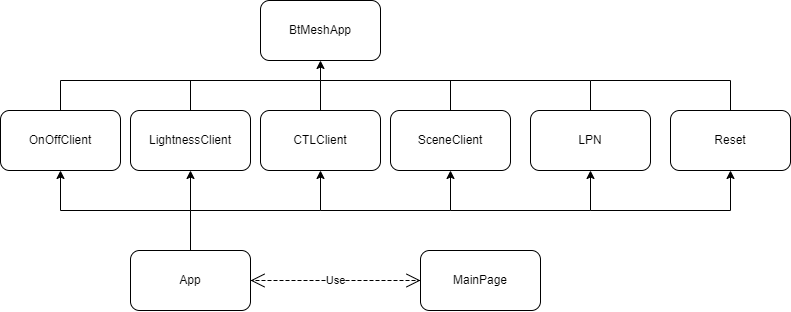

The diagram above was exported from draw.io. Its source (the exported page's mxGraphModel, read from the mxfile embedded in the PNG):
<mxGraphModel dx="1564" dy="614" grid="1" gridSize="10" guides="1" tooltips="1" connect="1" arrows="1" fold="1" page="1" pageScale="1" pageWidth="583" pageHeight="827" math="0" shadow="0">
  <root>
    <mxCell id="0" />
    <mxCell id="1" parent="0" />
    <mxCell id="qmXRRnN3G_4o1eayi4-L-1" value="BtMeshApp" style="rounded=1;whiteSpace=wrap;html=1;" vertex="1" parent="1">
      <mxGeometry x="-20" y="30" width="120" height="60" as="geometry" />
    </mxCell>
    <mxCell id="qmXRRnN3G_4o1eayi4-L-2" value="LPN" style="rounded=1;whiteSpace=wrap;html=1;" vertex="1" parent="1">
      <mxGeometry x="250" y="140" width="120" height="60" as="geometry" />
    </mxCell>
    <mxCell id="qmXRRnN3G_4o1eayi4-L-3" value="LightnessClient" style="rounded=1;whiteSpace=wrap;html=1;" vertex="1" parent="1">
      <mxGeometry x="-150" y="140" width="120" height="60" as="geometry" />
    </mxCell>
    <mxCell id="qmXRRnN3G_4o1eayi4-L-4" value="OnOffClient" style="rounded=1;whiteSpace=wrap;html=1;" vertex="1" parent="1">
      <mxGeometry x="-280" y="140" width="120" height="60" as="geometry" />
    </mxCell>
    <mxCell id="qmXRRnN3G_4o1eayi4-L-6" value="MainPage" style="rounded=1;whiteSpace=wrap;html=1;" vertex="1" parent="1">
      <mxGeometry x="140" y="280" width="120" height="60" as="geometry" />
    </mxCell>
    <mxCell id="qmXRRnN3G_4o1eayi4-L-7" value="SceneClient" style="rounded=1;whiteSpace=wrap;html=1;" vertex="1" parent="1">
      <mxGeometry x="110" y="140" width="120" height="60" as="geometry" />
    </mxCell>
    <mxCell id="qmXRRnN3G_4o1eayi4-L-8" value="CTLClient" style="rounded=1;whiteSpace=wrap;html=1;" vertex="1" parent="1">
      <mxGeometry x="-20" y="140" width="120" height="60" as="geometry" />
    </mxCell>
    <mxCell id="qmXRRnN3G_4o1eayi4-L-9" value="App" style="rounded=1;whiteSpace=wrap;html=1;" vertex="1" parent="1">
      <mxGeometry x="-150" y="280" width="120" height="60" as="geometry" />
    </mxCell>
    <mxCell id="qmXRRnN3G_4o1eayi4-L-10" value="" style="endArrow=classic;html=1;rounded=0;entryX=0.5;entryY=1;entryDx=0;entryDy=0;" edge="1" parent="1" target="qmXRRnN3G_4o1eayi4-L-1">
      <mxGeometry width="50" height="50" relative="1" as="geometry">
        <mxPoint x="-220" y="140" as="sourcePoint" />
        <mxPoint x="-170" y="100" as="targetPoint" />
        <Array as="points">
          <mxPoint x="-220" y="110" />
          <mxPoint x="40" y="110" />
        </Array>
      </mxGeometry>
    </mxCell>
    <mxCell id="qmXRRnN3G_4o1eayi4-L-11" value="" style="endArrow=none;html=1;rounded=0;entryX=0.5;entryY=0;entryDx=0;entryDy=0;" edge="1" parent="1" target="qmXRRnN3G_4o1eayi4-L-2">
      <mxGeometry width="50" height="50" relative="1" as="geometry">
        <mxPoint x="40" y="110" as="sourcePoint" />
        <mxPoint x="320" y="110" as="targetPoint" />
        <Array as="points">
          <mxPoint x="310" y="110" />
        </Array>
      </mxGeometry>
    </mxCell>
    <mxCell id="qmXRRnN3G_4o1eayi4-L-12" value="" style="endArrow=none;html=1;rounded=0;" edge="1" parent="1">
      <mxGeometry width="50" height="50" relative="1" as="geometry">
        <mxPoint x="-90" y="140" as="sourcePoint" />
        <mxPoint x="-90" y="110" as="targetPoint" />
      </mxGeometry>
    </mxCell>
    <mxCell id="qmXRRnN3G_4o1eayi4-L-13" value="" style="endArrow=none;html=1;rounded=0;" edge="1" parent="1">
      <mxGeometry width="50" height="50" relative="1" as="geometry">
        <mxPoint x="40" y="140" as="sourcePoint" />
        <mxPoint x="40" y="110" as="targetPoint" />
      </mxGeometry>
    </mxCell>
    <mxCell id="qmXRRnN3G_4o1eayi4-L-14" value="" style="endArrow=none;html=1;rounded=0;exitX=0.5;exitY=0;exitDx=0;exitDy=0;" edge="1" parent="1" source="qmXRRnN3G_4o1eayi4-L-7">
      <mxGeometry width="50" height="50" relative="1" as="geometry">
        <mxPoint x="160" y="140" as="sourcePoint" />
        <mxPoint x="170" y="110" as="targetPoint" />
      </mxGeometry>
    </mxCell>
    <mxCell id="qmXRRnN3G_4o1eayi4-L-15" value="Use" style="endArrow=open;endSize=12;dashed=1;html=1;rounded=0;entryX=0;entryY=0.5;entryDx=0;entryDy=0;" edge="1" parent="1" target="qmXRRnN3G_4o1eayi4-L-6">
      <mxGeometry width="160" relative="1" as="geometry">
        <mxPoint x="-30" y="310" as="sourcePoint" />
        <mxPoint x="120" y="300" as="targetPoint" />
      </mxGeometry>
    </mxCell>
    <mxCell id="qmXRRnN3G_4o1eayi4-L-16" value="Use" style="endArrow=open;endSize=12;dashed=1;html=1;rounded=0;exitX=0;exitY=0.5;exitDx=0;exitDy=0;entryX=1;entryY=0.5;entryDx=0;entryDy=0;" edge="1" parent="1" source="qmXRRnN3G_4o1eayi4-L-6" target="qmXRRnN3G_4o1eayi4-L-9">
      <mxGeometry width="160" relative="1" as="geometry">
        <mxPoint x="150" y="360" as="sourcePoint" />
        <mxPoint y="300" as="targetPoint" />
      </mxGeometry>
    </mxCell>
    <mxCell id="qmXRRnN3G_4o1eayi4-L-17" value="" style="endArrow=classic;html=1;rounded=0;exitX=0.5;exitY=0;exitDx=0;exitDy=0;" edge="1" parent="1" source="qmXRRnN3G_4o1eayi4-L-9">
      <mxGeometry width="50" height="50" relative="1" as="geometry">
        <mxPoint x="-270" y="250" as="sourcePoint" />
        <mxPoint x="-220" y="200" as="targetPoint" />
        <Array as="points">
          <mxPoint x="-90" y="240" />
          <mxPoint x="-220" y="240" />
        </Array>
      </mxGeometry>
    </mxCell>
    <mxCell id="qmXRRnN3G_4o1eayi4-L-18" value="" style="endArrow=classic;html=1;rounded=0;entryX=0.5;entryY=1;entryDx=0;entryDy=0;" edge="1" parent="1" target="qmXRRnN3G_4o1eayi4-L-3">
      <mxGeometry width="50" height="50" relative="1" as="geometry">
        <mxPoint x="-90" y="240" as="sourcePoint" />
        <mxPoint x="-10" y="190" as="targetPoint" />
      </mxGeometry>
    </mxCell>
    <mxCell id="qmXRRnN3G_4o1eayi4-L-19" value="" style="endArrow=classic;html=1;rounded=0;entryX=0.5;entryY=1;entryDx=0;entryDy=0;" edge="1" parent="1" target="qmXRRnN3G_4o1eayi4-L-8">
      <mxGeometry width="50" height="50" relative="1" as="geometry">
        <mxPoint x="-90" y="240" as="sourcePoint" />
        <mxPoint x="-10" y="190" as="targetPoint" />
        <Array as="points">
          <mxPoint x="40" y="240" />
        </Array>
      </mxGeometry>
    </mxCell>
    <mxCell id="qmXRRnN3G_4o1eayi4-L-20" value="" style="endArrow=classic;html=1;rounded=0;entryX=0.5;entryY=1;entryDx=0;entryDy=0;" edge="1" parent="1" target="qmXRRnN3G_4o1eayi4-L-7">
      <mxGeometry width="50" height="50" relative="1" as="geometry">
        <mxPoint x="40" y="240" as="sourcePoint" />
        <mxPoint x="90" y="190" as="targetPoint" />
        <Array as="points">
          <mxPoint x="170" y="240" />
        </Array>
      </mxGeometry>
    </mxCell>
    <mxCell id="qmXRRnN3G_4o1eayi4-L-21" value="" style="endArrow=classic;html=1;rounded=0;entryX=0.5;entryY=1;entryDx=0;entryDy=0;" edge="1" parent="1" target="qmXRRnN3G_4o1eayi4-L-2">
      <mxGeometry width="50" height="50" relative="1" as="geometry">
        <mxPoint x="170" y="240" as="sourcePoint" />
        <mxPoint x="220" y="190" as="targetPoint" />
        <Array as="points">
          <mxPoint x="310" y="240" />
        </Array>
      </mxGeometry>
    </mxCell>
    <mxCell id="qmXRRnN3G_4o1eayi4-L-22" value="Reset" style="rounded=1;whiteSpace=wrap;html=1;" vertex="1" parent="1">
      <mxGeometry x="390" y="140" width="120" height="60" as="geometry" />
    </mxCell>
    <mxCell id="qmXRRnN3G_4o1eayi4-L-24" value="" style="endArrow=classic;html=1;rounded=0;entryX=0.5;entryY=1;entryDx=0;entryDy=0;" edge="1" parent="1" target="qmXRRnN3G_4o1eayi4-L-22">
      <mxGeometry width="50" height="50" relative="1" as="geometry">
        <mxPoint x="310" y="240" as="sourcePoint" />
        <mxPoint x="360" y="190" as="targetPoint" />
        <Array as="points">
          <mxPoint x="450" y="240" />
        </Array>
      </mxGeometry>
    </mxCell>
    <mxCell id="qmXRRnN3G_4o1eayi4-L-25" value="" style="endArrow=none;html=1;rounded=0;entryX=0.5;entryY=0;entryDx=0;entryDy=0;" edge="1" parent="1" target="qmXRRnN3G_4o1eayi4-L-22">
      <mxGeometry width="50" height="50" relative="1" as="geometry">
        <mxPoint x="310" y="110" as="sourcePoint" />
        <mxPoint x="360" y="60" as="targetPoint" />
        <Array as="points">
          <mxPoint x="450" y="110" />
        </Array>
      </mxGeometry>
    </mxCell>
  </root>
</mxGraphModel>